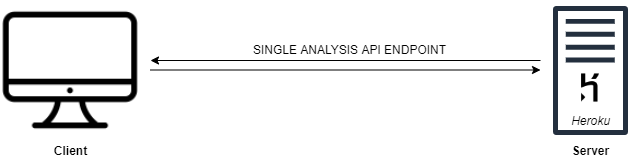

The diagram above was exported from draw.io. Its source (the exported page's mxGraphModel, read from the mxfile embedded in the PNG):
<mxGraphModel dx="1422" dy="832" grid="1" gridSize="10" guides="1" tooltips="1" connect="1" arrows="1" fold="1" page="1" pageScale="1" pageWidth="1169" pageHeight="827" background="#ffffff" math="0" shadow="0">
  <root>
    <mxCell id="0" />
    <mxCell id="1" parent="0" />
    <mxCell id="2" value="" style="outlineConnect=0;fontColor=#232F3E;gradientColor=none;fillColor=#232F3E;strokeColor=none;dashed=0;verticalLabelPosition=bottom;verticalAlign=top;align=center;html=1;fontSize=12;fontStyle=0;aspect=fixed;pointerEvents=1;shape=mxgraph.aws4.traditional_server;" vertex="1" parent="1">
      <mxGeometry x="622.5" y="155" width="75" height="130" as="geometry" />
    </mxCell>
    <mxCell id="3" value="" style="shape=image;html=1;verticalAlign=top;verticalLabelPosition=bottom;labelBackgroundColor=#ffffff;imageAspect=0;aspect=fixed;image=https://cdn1.iconfinder.com/data/icons/simple-icons/128/heroku-128-black.png" vertex="1" parent="1">
      <mxGeometry x="637.5" y="215" width="45" height="45" as="geometry" />
    </mxCell>
    <mxCell id="4" value="&lt;i&gt;Heroku&lt;/i&gt;" style="text;html=1;align=center;verticalAlign=middle;resizable=0;points=[];autosize=1;" vertex="1" parent="1">
      <mxGeometry x="635" y="260" width="50" height="20" as="geometry" />
    </mxCell>
    <mxCell id="5" value="&lt;b&gt;Server&lt;/b&gt;" style="text;html=1;align=center;verticalAlign=middle;resizable=0;points=[];autosize=1;" vertex="1" parent="1">
      <mxGeometry x="635" y="290" width="50" height="20" as="geometry" />
    </mxCell>
    <mxCell id="6" value="&lt;b&gt;Client&lt;/b&gt;" style="text;html=1;align=center;verticalAlign=middle;resizable=0;points=[];autosize=1;" vertex="1" parent="1">
      <mxGeometry x="115" y="290" width="50" height="20" as="geometry" />
    </mxCell>
    <mxCell id="7" style="edgeStyle=orthogonalEdgeStyle;rounded=0;orthogonalLoop=1;jettySize=auto;html=1;startArrow=classic;startFill=1;endArrow=none;endFill=0;" edge="1" parent="1">
      <mxGeometry relative="1" as="geometry">
        <mxPoint x="220" y="210" as="sourcePoint" />
        <mxPoint x="610" y="210" as="targetPoint" />
      </mxGeometry>
    </mxCell>
    <mxCell id="8" style="edgeStyle=orthogonalEdgeStyle;rounded=0;orthogonalLoop=1;jettySize=auto;html=1;startArrow=none;startFill=0;endArrow=classic;endFill=1;" edge="1" parent="1">
      <mxGeometry relative="1" as="geometry">
        <mxPoint x="220" y="219.5" as="sourcePoint" />
        <mxPoint x="610" y="219.5" as="targetPoint" />
      </mxGeometry>
    </mxCell>
    <mxCell id="9" value="SINGLE ANALYSIS API ENDPOINT" style="text;html=1;align=center;verticalAlign=middle;resizable=0;points=[];autosize=1;" vertex="1" parent="1">
      <mxGeometry x="314" y="189" width="210" height="20" as="geometry" />
    </mxCell>
    <mxCell id="10" value="" style="shape=image;html=1;verticalAlign=top;verticalLabelPosition=bottom;labelBackgroundColor=#ffffff;imageAspect=0;aspect=fixed;image=https://cdn4.iconfinder.com/data/icons/48-bubbles/48/29.Mac-128.png" vertex="1" parent="1">
      <mxGeometry x="70" y="150" width="140" height="140" as="geometry" />
    </mxCell>
  </root>
</mxGraphModel>